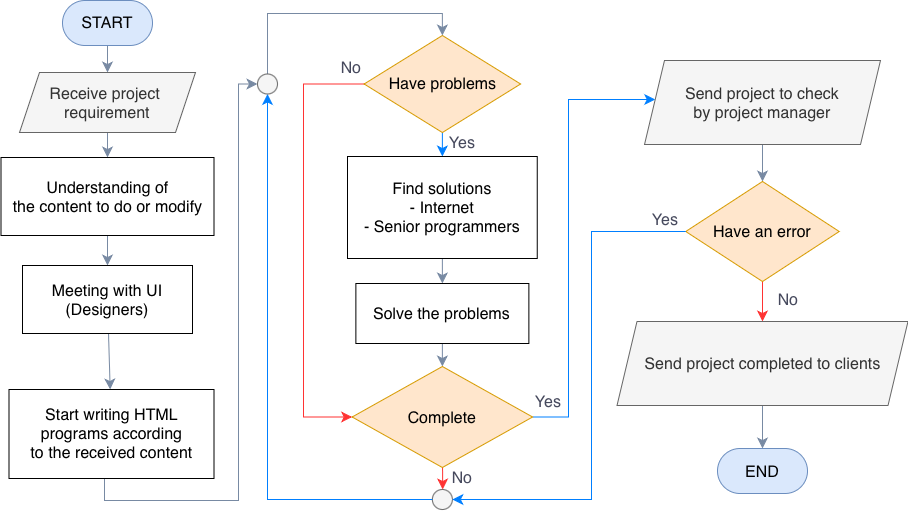

The diagram above was exported from draw.io. Its source (the exported page's mxGraphModel, read from the mxfile embedded in the PNG):
<mxGraphModel dx="1070" dy="1495" grid="0" gridSize="10" guides="1" tooltips="1" connect="1" arrows="1" fold="1" page="0" pageScale="1" pageWidth="827" pageHeight="1169" math="0" shadow="0">
  <root>
    <mxCell id="0" />
    <mxCell id="1" parent="0" />
    <mxCell id="BUDvQj1yKv2fmW-Bs3YL-57" value="" style="ellipse;whiteSpace=wrap;html=1;strokeColor=#666666;fontColor=#333333;fillColor=#f5f5f5;" vertex="1" parent="1">
      <mxGeometry x="180.87" y="305" width="20" height="20" as="geometry" />
    </mxCell>
    <mxCell id="BUDvQj1yKv2fmW-Bs3YL-7" value="" style="edgeStyle=none;curved=1;rounded=0;orthogonalLoop=1;jettySize=auto;html=1;fontSize=12;startSize=8;endSize=8;labelBackgroundColor=none;fontColor=default;strokeColor=#788AA3;" edge="1" parent="1" source="BUDvQj1yKv2fmW-Bs3YL-2" target="BUDvQj1yKv2fmW-Bs3YL-6">
      <mxGeometry relative="1" as="geometry" />
    </mxCell>
    <mxCell id="BUDvQj1yKv2fmW-Bs3YL-2" value="&lt;font style=&quot;font-size: 16px;&quot;&gt;START&lt;/font&gt;" style="rounded=1;whiteSpace=wrap;html=1;arcSize=50;labelBackgroundColor=none;fillColor=#dae8fc;strokeColor=#6c8ebf;" vertex="1" parent="1">
      <mxGeometry x="-189" y="-184" width="90" height="45" as="geometry" />
    </mxCell>
    <mxCell id="BUDvQj1yKv2fmW-Bs3YL-9" value="" style="edgeStyle=none;curved=1;rounded=0;orthogonalLoop=1;jettySize=auto;html=1;fontSize=12;startSize=8;endSize=8;labelBackgroundColor=none;fontColor=default;strokeColor=#788AA3;" edge="1" parent="1" source="BUDvQj1yKv2fmW-Bs3YL-6" target="BUDvQj1yKv2fmW-Bs3YL-8">
      <mxGeometry relative="1" as="geometry" />
    </mxCell>
    <mxCell id="BUDvQj1yKv2fmW-Bs3YL-6" value="&lt;font style=&quot;font-size: 16px;&quot;&gt;Receive project&amp;nbsp;&lt;/font&gt;&lt;div&gt;&lt;font style=&quot;font-size: 16px;&quot;&gt;requirement&lt;/font&gt;&lt;/div&gt;" style="shape=parallelogram;perimeter=parallelogramPerimeter;whiteSpace=wrap;html=1;fixedSize=1;labelBackgroundColor=none;fillColor=#f5f5f5;fontColor=#333333;strokeColor=#666666;" vertex="1" parent="1">
      <mxGeometry x="-232" y="-112" width="176" height="60" as="geometry" />
    </mxCell>
    <mxCell id="BUDvQj1yKv2fmW-Bs3YL-11" value="" style="edgeStyle=none;curved=1;rounded=0;orthogonalLoop=1;jettySize=auto;html=1;fontSize=12;startSize=8;endSize=8;labelBackgroundColor=none;fontColor=default;strokeColor=#788AA3;" edge="1" parent="1" source="BUDvQj1yKv2fmW-Bs3YL-8" target="BUDvQj1yKv2fmW-Bs3YL-10">
      <mxGeometry relative="1" as="geometry" />
    </mxCell>
    <mxCell id="BUDvQj1yKv2fmW-Bs3YL-8" value="&lt;div&gt;&lt;font style=&quot;font-size: 16px;&quot;&gt;Understanding of&lt;/font&gt;&lt;/div&gt;&lt;div&gt;&lt;font style=&quot;font-size: 16px;&quot;&gt;the content to do or modify&lt;/font&gt;&lt;/div&gt;" style="whiteSpace=wrap;html=1;labelBackgroundColor=none;" vertex="1" parent="1">
      <mxGeometry x="-250.5" y="-27" width="213" height="78" as="geometry" />
    </mxCell>
    <mxCell id="BUDvQj1yKv2fmW-Bs3YL-68" value="" style="edgeStyle=none;curved=1;rounded=0;orthogonalLoop=1;jettySize=auto;html=1;strokeColor=#788AA3;fontSize=12;fontColor=#46495D;startSize=8;endSize=8;fillColor=#B2C9AB;" edge="1" parent="1" source="BUDvQj1yKv2fmW-Bs3YL-10" target="BUDvQj1yKv2fmW-Bs3YL-67">
      <mxGeometry relative="1" as="geometry" />
    </mxCell>
    <mxCell id="BUDvQj1yKv2fmW-Bs3YL-10" value="&lt;font style=&quot;font-size: 16px;&quot;&gt;Meeting with UI (Designers)&lt;/font&gt;" style="whiteSpace=wrap;html=1;labelBackgroundColor=none;" vertex="1" parent="1">
      <mxGeometry x="-229" y="81" width="170" height="68" as="geometry" />
    </mxCell>
    <mxCell id="BUDvQj1yKv2fmW-Bs3YL-16" value="" style="edgeStyle=orthogonalEdgeStyle;rounded=0;orthogonalLoop=1;jettySize=auto;html=1;fontSize=12;startSize=8;endSize=8;labelBackgroundColor=none;fontColor=default;strokeColor=#007FFF;" edge="1" parent="1" source="BUDvQj1yKv2fmW-Bs3YL-12" target="BUDvQj1yKv2fmW-Bs3YL-15">
      <mxGeometry relative="1" as="geometry">
        <Array as="points">
          <mxPoint x="191" y="-74" />
          <mxPoint x="191" y="-74" />
        </Array>
      </mxGeometry>
    </mxCell>
    <mxCell id="BUDvQj1yKv2fmW-Bs3YL-44" style="edgeStyle=orthogonalEdgeStyle;rounded=0;orthogonalLoop=1;jettySize=auto;html=1;entryX=0;entryY=0.5;entryDx=0;entryDy=0;fontSize=12;startSize=8;endSize=8;labelBackgroundColor=none;fontColor=default;strokeColor=#FF3333;exitX=0;exitY=0.5;exitDx=0;exitDy=0;" edge="1" parent="1" source="BUDvQj1yKv2fmW-Bs3YL-12" target="BUDvQj1yKv2fmW-Bs3YL-19">
      <mxGeometry relative="1" as="geometry">
        <mxPoint x="52" y="-158" as="sourcePoint" />
        <Array as="points">
          <mxPoint x="52" y="-100" />
          <mxPoint x="52" y="233" />
        </Array>
      </mxGeometry>
    </mxCell>
    <mxCell id="BUDvQj1yKv2fmW-Bs3YL-12" value="&lt;font style=&quot;font-size: 16px;&quot;&gt;Have problems&lt;/font&gt;" style="rhombus;whiteSpace=wrap;html=1;labelBackgroundColor=none;fillColor=#ffe6cc;strokeColor=#d79b00;" vertex="1" parent="1">
      <mxGeometry x="112.61999999999999" y="-149" width="156.5" height="97" as="geometry" />
    </mxCell>
    <mxCell id="BUDvQj1yKv2fmW-Bs3YL-18" value="" style="edgeStyle=none;curved=1;rounded=0;orthogonalLoop=1;jettySize=auto;html=1;fontSize=12;startSize=8;endSize=8;labelBackgroundColor=none;fontColor=default;strokeColor=#788AA3;" edge="1" parent="1" source="BUDvQj1yKv2fmW-Bs3YL-15" target="BUDvQj1yKv2fmW-Bs3YL-17">
      <mxGeometry relative="1" as="geometry" />
    </mxCell>
    <mxCell id="BUDvQj1yKv2fmW-Bs3YL-15" value="&lt;font style=&quot;font-size: 16px;&quot;&gt;Find solutions&lt;/font&gt;&lt;div&gt;&lt;font style=&quot;font-size: 16px;&quot;&gt;- Internet&lt;/font&gt;&lt;/div&gt;&lt;div&gt;&lt;font style=&quot;font-size: 16px;&quot;&gt;- Senior programmers&lt;/font&gt;&lt;/div&gt;" style="whiteSpace=wrap;html=1;labelBackgroundColor=none;" vertex="1" parent="1">
      <mxGeometry x="96" y="-28" width="189.75" height="102" as="geometry" />
    </mxCell>
    <mxCell id="BUDvQj1yKv2fmW-Bs3YL-20" value="" style="edgeStyle=none;curved=1;rounded=0;orthogonalLoop=1;jettySize=auto;html=1;fontSize=12;startSize=8;endSize=8;labelBackgroundColor=none;fontColor=default;strokeColor=#788AA3;" edge="1" parent="1" source="BUDvQj1yKv2fmW-Bs3YL-17" target="BUDvQj1yKv2fmW-Bs3YL-19">
      <mxGeometry relative="1" as="geometry" />
    </mxCell>
    <mxCell id="BUDvQj1yKv2fmW-Bs3YL-22" value="" style="edgeStyle=orthogonalEdgeStyle;rounded=0;orthogonalLoop=1;jettySize=auto;html=1;fontSize=12;startSize=8;endSize=8;labelBackgroundColor=none;fontColor=default;strokeColor=#007FFF;exitX=1;exitY=0.5;exitDx=0;exitDy=0;" edge="1" parent="1" source="BUDvQj1yKv2fmW-Bs3YL-19" target="BUDvQj1yKv2fmW-Bs3YL-21">
      <mxGeometry relative="1" as="geometry">
        <Array as="points">
          <mxPoint x="317" y="233" />
          <mxPoint x="317" y="-85" />
        </Array>
      </mxGeometry>
    </mxCell>
    <mxCell id="BUDvQj1yKv2fmW-Bs3YL-62" value="" style="edgeStyle=none;curved=1;rounded=0;orthogonalLoop=1;jettySize=auto;html=1;strokeColor=#FF3333;fontSize=12;fontColor=#46495D;startSize=8;endSize=8;fillColor=#B2C9AB;" edge="1" parent="1" source="BUDvQj1yKv2fmW-Bs3YL-19" target="BUDvQj1yKv2fmW-Bs3YL-57">
      <mxGeometry relative="1" as="geometry" />
    </mxCell>
    <mxCell id="BUDvQj1yKv2fmW-Bs3YL-19" value="&lt;font style=&quot;font-size: 16px;&quot;&gt;Complete&lt;/font&gt;" style="rhombus;whiteSpace=wrap;html=1;labelBackgroundColor=none;fillColor=#ffe6cc;strokeColor=#d79b00;" vertex="1" parent="1">
      <mxGeometry x="100.65" y="182" width="180.44" height="101" as="geometry" />
    </mxCell>
    <mxCell id="BUDvQj1yKv2fmW-Bs3YL-24" value="" style="edgeStyle=none;curved=1;rounded=0;orthogonalLoop=1;jettySize=auto;html=1;fontSize=12;startSize=8;endSize=8;labelBackgroundColor=none;fontColor=default;strokeColor=#788AA3;" edge="1" parent="1" source="BUDvQj1yKv2fmW-Bs3YL-21" target="BUDvQj1yKv2fmW-Bs3YL-23">
      <mxGeometry relative="1" as="geometry" />
    </mxCell>
    <mxCell id="BUDvQj1yKv2fmW-Bs3YL-21" value="&lt;font style=&quot;font-size: 16px;&quot;&gt;Send project to check&lt;/font&gt;&lt;div&gt;&lt;font style=&quot;font-size: 16px;&quot;&gt;by project manager&lt;/font&gt;&lt;/div&gt;" style="shape=parallelogram;perimeter=parallelogramPerimeter;whiteSpace=wrap;html=1;fixedSize=1;labelBackgroundColor=none;fillColor=#f5f5f5;strokeColor=#666666;fontColor=#333333;" vertex="1" parent="1">
      <mxGeometry x="393" y="-124" width="236" height="84" as="geometry" />
    </mxCell>
    <mxCell id="BUDvQj1yKv2fmW-Bs3YL-54" style="edgeStyle=orthogonalEdgeStyle;rounded=0;orthogonalLoop=1;jettySize=auto;html=1;strokeColor=#007FFF;fontSize=12;fontColor=#46495D;startSize=8;endSize=8;fillColor=#B2C9AB;entryX=0.5;entryY=1;entryDx=0;entryDy=0;" edge="1" parent="1" source="BUDvQj1yKv2fmW-Bs3YL-57" target="BUDvQj1yKv2fmW-Bs3YL-69">
      <mxGeometry relative="1" as="geometry">
        <mxPoint x="25" y="-168" as="targetPoint" />
        <Array as="points">
          <mxPoint x="16" y="315" />
          <mxPoint x="16" y="-91" />
        </Array>
      </mxGeometry>
    </mxCell>
    <mxCell id="BUDvQj1yKv2fmW-Bs3YL-55" style="edgeStyle=none;curved=1;rounded=0;orthogonalLoop=1;jettySize=auto;html=1;entryX=0.5;entryY=0;entryDx=0;entryDy=0;strokeColor=#FF3333;fontSize=12;fontColor=#46495D;startSize=8;endSize=8;fillColor=#B2C9AB;" edge="1" parent="1" source="BUDvQj1yKv2fmW-Bs3YL-23" target="BUDvQj1yKv2fmW-Bs3YL-49">
      <mxGeometry relative="1" as="geometry" />
    </mxCell>
    <mxCell id="BUDvQj1yKv2fmW-Bs3YL-23" value="&lt;font style=&quot;font-size: 16px;&quot;&gt;Have an error&lt;/font&gt;" style="rhombus;whiteSpace=wrap;html=1;labelBackgroundColor=none;fillColor=#ffe6cc;strokeColor=#d79b00;" vertex="1" parent="1">
      <mxGeometry x="434.25" y="-3" width="153.5" height="100" as="geometry" />
    </mxCell>
    <mxCell id="BUDvQj1yKv2fmW-Bs3YL-30" value="" style="edgeStyle=none;curved=1;rounded=0;orthogonalLoop=1;jettySize=auto;html=1;fontSize=12;startSize=8;endSize=8;entryX=0.5;entryY=0;entryDx=0;entryDy=0;labelBackgroundColor=none;fontColor=default;strokeColor=#788AA3;exitX=0.5;exitY=1;exitDx=0;exitDy=0;movable=0;resizable=0;rotatable=0;deletable=0;editable=0;locked=1;connectable=0;" edge="1" parent="1" source="BUDvQj1yKv2fmW-Bs3YL-49" target="BUDvQj1yKv2fmW-Bs3YL-33">
      <mxGeometry relative="1" as="geometry">
        <mxPoint x="154.9930386740332" y="1267.9999999999995" as="sourcePoint" />
        <mxPoint x="155" y="1306" as="targetPoint" />
      </mxGeometry>
    </mxCell>
    <mxCell id="BUDvQj1yKv2fmW-Bs3YL-31" value="Yes" style="text;strokeColor=none;fillColor=none;html=1;align=center;verticalAlign=middle;whiteSpace=wrap;rounded=0;fontSize=16;labelBackgroundColor=none;fontColor=#46495D;" vertex="1" parent="1">
      <mxGeometry x="267" y="202" width="60" height="30" as="geometry" />
    </mxCell>
    <mxCell id="BUDvQj1yKv2fmW-Bs3YL-33" value="&lt;font style=&quot;font-size: 16px;&quot;&gt;END&lt;/font&gt;" style="rounded=1;whiteSpace=wrap;html=1;arcSize=50;labelBackgroundColor=none;fillColor=#dae8fc;strokeColor=#6c8ebf;" vertex="1" parent="1">
      <mxGeometry x="466" y="264" width="90" height="45" as="geometry" />
    </mxCell>
    <mxCell id="BUDvQj1yKv2fmW-Bs3YL-34" value="No" style="text;strokeColor=none;fillColor=none;html=1;align=center;verticalAlign=middle;whiteSpace=wrap;rounded=0;fontSize=16;labelBackgroundColor=none;fontColor=#46495D;" vertex="1" parent="1">
      <mxGeometry x="70" y="-137" width="60" height="40" as="geometry" />
    </mxCell>
    <mxCell id="BUDvQj1yKv2fmW-Bs3YL-35" value="No" style="text;strokeColor=none;fillColor=none;html=1;align=center;verticalAlign=middle;whiteSpace=wrap;rounded=0;fontSize=16;labelBackgroundColor=none;fontColor=#46495D;" vertex="1" parent="1">
      <mxGeometry x="180.87" y="254" width="60" height="79" as="geometry" />
    </mxCell>
    <mxCell id="BUDvQj1yKv2fmW-Bs3YL-36" value="Yes" style="text;strokeColor=none;fillColor=none;html=1;align=center;verticalAlign=middle;whiteSpace=wrap;rounded=0;fontSize=16;labelBackgroundColor=none;fontColor=#46495D;" vertex="1" parent="1">
      <mxGeometry x="180.87" y="-68" width="60" height="52" as="geometry" />
    </mxCell>
    <mxCell id="BUDvQj1yKv2fmW-Bs3YL-37" value="Yes" style="text;strokeColor=none;fillColor=none;html=1;align=center;verticalAlign=middle;whiteSpace=wrap;rounded=0;fontSize=16;labelBackgroundColor=none;fontColor=#46495D;" vertex="1" parent="1">
      <mxGeometry x="384" y="18" width="60" height="33" as="geometry" />
    </mxCell>
    <mxCell id="BUDvQj1yKv2fmW-Bs3YL-38" value="No" style="text;strokeColor=none;fillColor=none;html=1;align=center;verticalAlign=middle;whiteSpace=wrap;rounded=0;fontSize=16;labelBackgroundColor=none;fontColor=#46495D;" vertex="1" parent="1">
      <mxGeometry x="507" y="90.5" width="60" height="49" as="geometry" />
    </mxCell>
    <mxCell id="BUDvQj1yKv2fmW-Bs3YL-49" value="&lt;font size=&quot;3&quot;&gt;Send project completed to clients&lt;/font&gt;" style="shape=parallelogram;perimeter=parallelogramPerimeter;whiteSpace=wrap;html=1;fixedSize=1;labelBackgroundColor=none;fillColor=#f5f5f5;strokeColor=#666666;fontColor=#333333;" vertex="1" parent="1">
      <mxGeometry x="365.5" y="137" width="291" height="84" as="geometry" />
    </mxCell>
    <mxCell id="BUDvQj1yKv2fmW-Bs3YL-17" value="&lt;font style=&quot;font-size: 16px;&quot;&gt;Solve the problems&lt;/font&gt;" style="whiteSpace=wrap;html=1;labelBackgroundColor=none;" vertex="1" parent="1">
      <mxGeometry x="104.36999999999998" y="99" width="173.01" height="60" as="geometry" />
    </mxCell>
    <mxCell id="BUDvQj1yKv2fmW-Bs3YL-60" style="edgeStyle=orthogonalEdgeStyle;rounded=0;orthogonalLoop=1;jettySize=auto;html=1;entryX=1;entryY=0.5;entryDx=0;entryDy=0;strokeColor=#007FFF;fontSize=12;fontColor=#46495D;startSize=8;endSize=8;fillColor=#B2C9AB;exitX=0;exitY=0.5;exitDx=0;exitDy=0;" edge="1" parent="1" source="BUDvQj1yKv2fmW-Bs3YL-23" target="BUDvQj1yKv2fmW-Bs3YL-57">
      <mxGeometry relative="1" as="geometry">
        <Array as="points">
          <mxPoint x="340" y="47" />
          <mxPoint x="340" y="315" />
        </Array>
      </mxGeometry>
    </mxCell>
    <mxCell id="BUDvQj1yKv2fmW-Bs3YL-73" style="edgeStyle=orthogonalEdgeStyle;rounded=0;orthogonalLoop=1;jettySize=auto;html=1;entryX=0;entryY=0.5;entryDx=0;entryDy=0;strokeColor=#788AA3;fontSize=12;fontColor=#46495D;startSize=8;endSize=8;fillColor=#B2C9AB;" edge="1" parent="1" source="BUDvQj1yKv2fmW-Bs3YL-67" target="BUDvQj1yKv2fmW-Bs3YL-69">
      <mxGeometry relative="1" as="geometry">
        <Array as="points">
          <mxPoint x="-147" y="316" />
          <mxPoint x="-13" y="316" />
          <mxPoint x="-13" y="-101" />
        </Array>
      </mxGeometry>
    </mxCell>
    <mxCell id="BUDvQj1yKv2fmW-Bs3YL-67" value="&lt;div&gt;&lt;font style=&quot;font-size: 16px;&quot;&gt;Start writing HTML&lt;/font&gt;&lt;/div&gt;&lt;div&gt;&lt;font style=&quot;font-size: 16px;&quot;&gt;programs according&lt;/font&gt;&lt;/div&gt;&lt;div&gt;&lt;font style=&quot;font-size: 16px;&quot;&gt;to the received content&lt;/font&gt;&lt;/div&gt;" style="whiteSpace=wrap;html=1;labelBackgroundColor=none;" vertex="1" parent="1">
      <mxGeometry x="-242.5" y="205" width="205" height="89" as="geometry" />
    </mxCell>
    <mxCell id="BUDvQj1yKv2fmW-Bs3YL-72" style="edgeStyle=orthogonalEdgeStyle;rounded=0;orthogonalLoop=1;jettySize=auto;html=1;entryX=0.5;entryY=0;entryDx=0;entryDy=0;strokeColor=#788AA3;fontSize=12;fontColor=#46495D;startSize=8;endSize=8;fillColor=#B2C9AB;" edge="1" parent="1" source="BUDvQj1yKv2fmW-Bs3YL-69" target="BUDvQj1yKv2fmW-Bs3YL-12">
      <mxGeometry relative="1" as="geometry">
        <Array as="points">
          <mxPoint x="16" y="-171" />
          <mxPoint x="191" y="-171" />
        </Array>
      </mxGeometry>
    </mxCell>
    <mxCell id="BUDvQj1yKv2fmW-Bs3YL-69" value="" style="ellipse;whiteSpace=wrap;html=1;strokeColor=#666666;fontColor=#333333;fillColor=#f5f5f5;" vertex="1" parent="1">
      <mxGeometry x="6" y="-110.5" width="20" height="20" as="geometry" />
    </mxCell>
  </root>
</mxGraphModel>